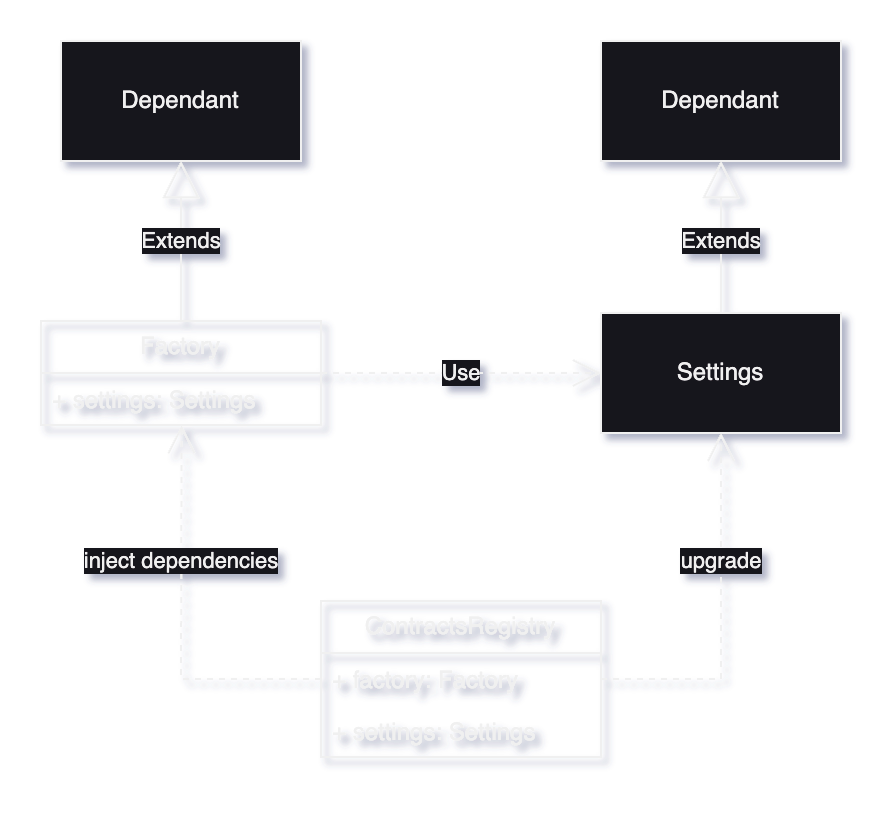

The diagram above was exported from draw.io. Its source (the exported page's mxGraphModel, read from the mxfile embedded in the PNG):
<mxGraphModel dx="775" dy="469" grid="1" gridSize="10" guides="1" tooltips="1" connect="1" arrows="1" fold="1" page="1" pageScale="1" pageWidth="3300" pageHeight="2339" background="none" math="0" shadow="1">
  <root>
    <mxCell id="0" />
    <mxCell id="1" parent="0" />
    <mxCell id="zPAzP87KzOUPdtfDowrL-11" value="Dependant" style="rounded=0;whiteSpace=wrap;html=1;" vertex="1" parent="1">
      <mxGeometry x="640" y="100" width="120" height="60" as="geometry" />
    </mxCell>
    <mxCell id="zPAzP87KzOUPdtfDowrL-12" value="Factory" style="swimlane;fontStyle=0;childLayout=stackLayout;horizontal=1;startSize=26;fillColor=none;horizontalStack=0;resizeParent=1;resizeParentMax=0;resizeLast=0;collapsible=1;marginBottom=0;whiteSpace=wrap;html=1;rounded=0;" vertex="1" parent="1">
      <mxGeometry x="630" y="240" width="140" height="52" as="geometry" />
    </mxCell>
    <mxCell id="zPAzP87KzOUPdtfDowrL-13" value="+ settings: Settings" style="text;strokeColor=none;fillColor=none;align=left;verticalAlign=top;spacingLeft=4;spacingRight=4;overflow=hidden;rotatable=0;points=[[0,0.5],[1,0.5]];portConstraint=eastwest;whiteSpace=wrap;html=1;rounded=0;" vertex="1" parent="zPAzP87KzOUPdtfDowrL-12">
      <mxGeometry y="26" width="140" height="26" as="geometry" />
    </mxCell>
    <mxCell id="zPAzP87KzOUPdtfDowrL-16" value="Extends" style="endArrow=block;endSize=16;endFill=0;html=1;rounded=0;exitX=0.5;exitY=0;exitDx=0;exitDy=0;entryX=0.5;entryY=1;entryDx=0;entryDy=0;" edge="1" parent="1" source="zPAzP87KzOUPdtfDowrL-12" target="zPAzP87KzOUPdtfDowrL-11">
      <mxGeometry width="160" relative="1" as="geometry">
        <mxPoint x="690" y="230" as="sourcePoint" />
        <mxPoint x="850" y="230" as="targetPoint" />
      </mxGeometry>
    </mxCell>
    <mxCell id="zPAzP87KzOUPdtfDowrL-17" value="Dependant" style="rounded=0;whiteSpace=wrap;html=1;" vertex="1" parent="1">
      <mxGeometry x="910" y="100" width="120" height="60" as="geometry" />
    </mxCell>
    <mxCell id="zPAzP87KzOUPdtfDowrL-20" value="Extends" style="endArrow=block;endSize=16;endFill=0;html=1;rounded=0;exitX=0.5;exitY=0;exitDx=0;exitDy=0;entryX=0.5;entryY=1;entryDx=0;entryDy=0;" edge="1" parent="1" target="zPAzP87KzOUPdtfDowrL-17">
      <mxGeometry width="160" relative="1" as="geometry">
        <mxPoint x="969.9999999999998" y="240" as="sourcePoint" />
        <mxPoint x="1110" y="230" as="targetPoint" />
      </mxGeometry>
    </mxCell>
    <mxCell id="zPAzP87KzOUPdtfDowrL-21" value="Use" style="endArrow=open;endSize=12;dashed=1;html=1;rounded=0;exitX=1;exitY=0.5;exitDx=0;exitDy=0;entryX=0;entryY=0.5;entryDx=0;entryDy=0;" edge="1" parent="1" source="zPAzP87KzOUPdtfDowrL-12" target="zPAzP87KzOUPdtfDowrL-26">
      <mxGeometry width="160" relative="1" as="geometry">
        <mxPoint x="870" y="310" as="sourcePoint" />
        <mxPoint x="899.9999999999998" y="266.0000000000001" as="targetPoint" />
      </mxGeometry>
    </mxCell>
    <mxCell id="zPAzP87KzOUPdtfDowrL-22" value="inject dependencies" style="endArrow=open;endSize=12;dashed=1;html=1;rounded=0;exitX=0;exitY=0.5;exitDx=0;exitDy=0;entryX=0.502;entryY=1.001;entryDx=0;entryDy=0;entryPerimeter=0;" edge="1" parent="1" source="zPAzP87KzOUPdtfDowrL-24" target="zPAzP87KzOUPdtfDowrL-13">
      <mxGeometry x="0.3098" width="160" relative="1" as="geometry">
        <mxPoint x="780.0000000000002" y="440" as="sourcePoint" />
        <mxPoint x="1050" y="280" as="targetPoint" />
        <Array as="points">
          <mxPoint x="700" y="419" />
        </Array>
        <mxPoint as="offset" />
      </mxGeometry>
    </mxCell>
    <mxCell id="zPAzP87KzOUPdtfDowrL-23" value="ContractsRegistry" style="swimlane;fontStyle=0;childLayout=stackLayout;horizontal=1;startSize=26;fillColor=none;horizontalStack=0;resizeParent=1;resizeParentMax=0;resizeLast=0;collapsible=1;marginBottom=0;whiteSpace=wrap;html=1;rounded=0;" vertex="1" parent="1">
      <mxGeometry x="770" y="380" width="140" height="78" as="geometry" />
    </mxCell>
    <mxCell id="zPAzP87KzOUPdtfDowrL-24" value="+ factory: Factory" style="text;strokeColor=none;fillColor=none;align=left;verticalAlign=top;spacingLeft=4;spacingRight=4;overflow=hidden;rotatable=0;points=[[0,0.5],[1,0.5]];portConstraint=eastwest;whiteSpace=wrap;html=1;rounded=0;" vertex="1" parent="zPAzP87KzOUPdtfDowrL-23">
      <mxGeometry y="26" width="140" height="26" as="geometry" />
    </mxCell>
    <mxCell id="zPAzP87KzOUPdtfDowrL-25" value="+ settings: Settings" style="text;strokeColor=none;fillColor=none;align=left;verticalAlign=top;spacingLeft=4;spacingRight=4;overflow=hidden;rotatable=0;points=[[0,0.5],[1,0.5]];portConstraint=eastwest;whiteSpace=wrap;html=1;rounded=0;" vertex="1" parent="zPAzP87KzOUPdtfDowrL-23">
      <mxGeometry y="52" width="140" height="26" as="geometry" />
    </mxCell>
    <mxCell id="zPAzP87KzOUPdtfDowrL-26" value="Settings" style="rounded=0;whiteSpace=wrap;html=1;" vertex="1" parent="1">
      <mxGeometry x="910" y="236" width="120" height="60" as="geometry" />
    </mxCell>
    <mxCell id="zPAzP87KzOUPdtfDowrL-27" value="upgrade" style="endArrow=open;endSize=12;dashed=1;html=1;rounded=0;exitX=1;exitY=0.5;exitDx=0;exitDy=0;entryX=0.5;entryY=1;entryDx=0;entryDy=0;" edge="1" parent="1" source="zPAzP87KzOUPdtfDowrL-24" target="zPAzP87KzOUPdtfDowrL-26">
      <mxGeometry x="0.3005" width="160" relative="1" as="geometry">
        <mxPoint x="900" y="320" as="sourcePoint" />
        <mxPoint x="1060" y="320" as="targetPoint" />
        <Array as="points">
          <mxPoint x="970" y="419" />
        </Array>
        <mxPoint as="offset" />
      </mxGeometry>
    </mxCell>
  </root>
</mxGraphModel>